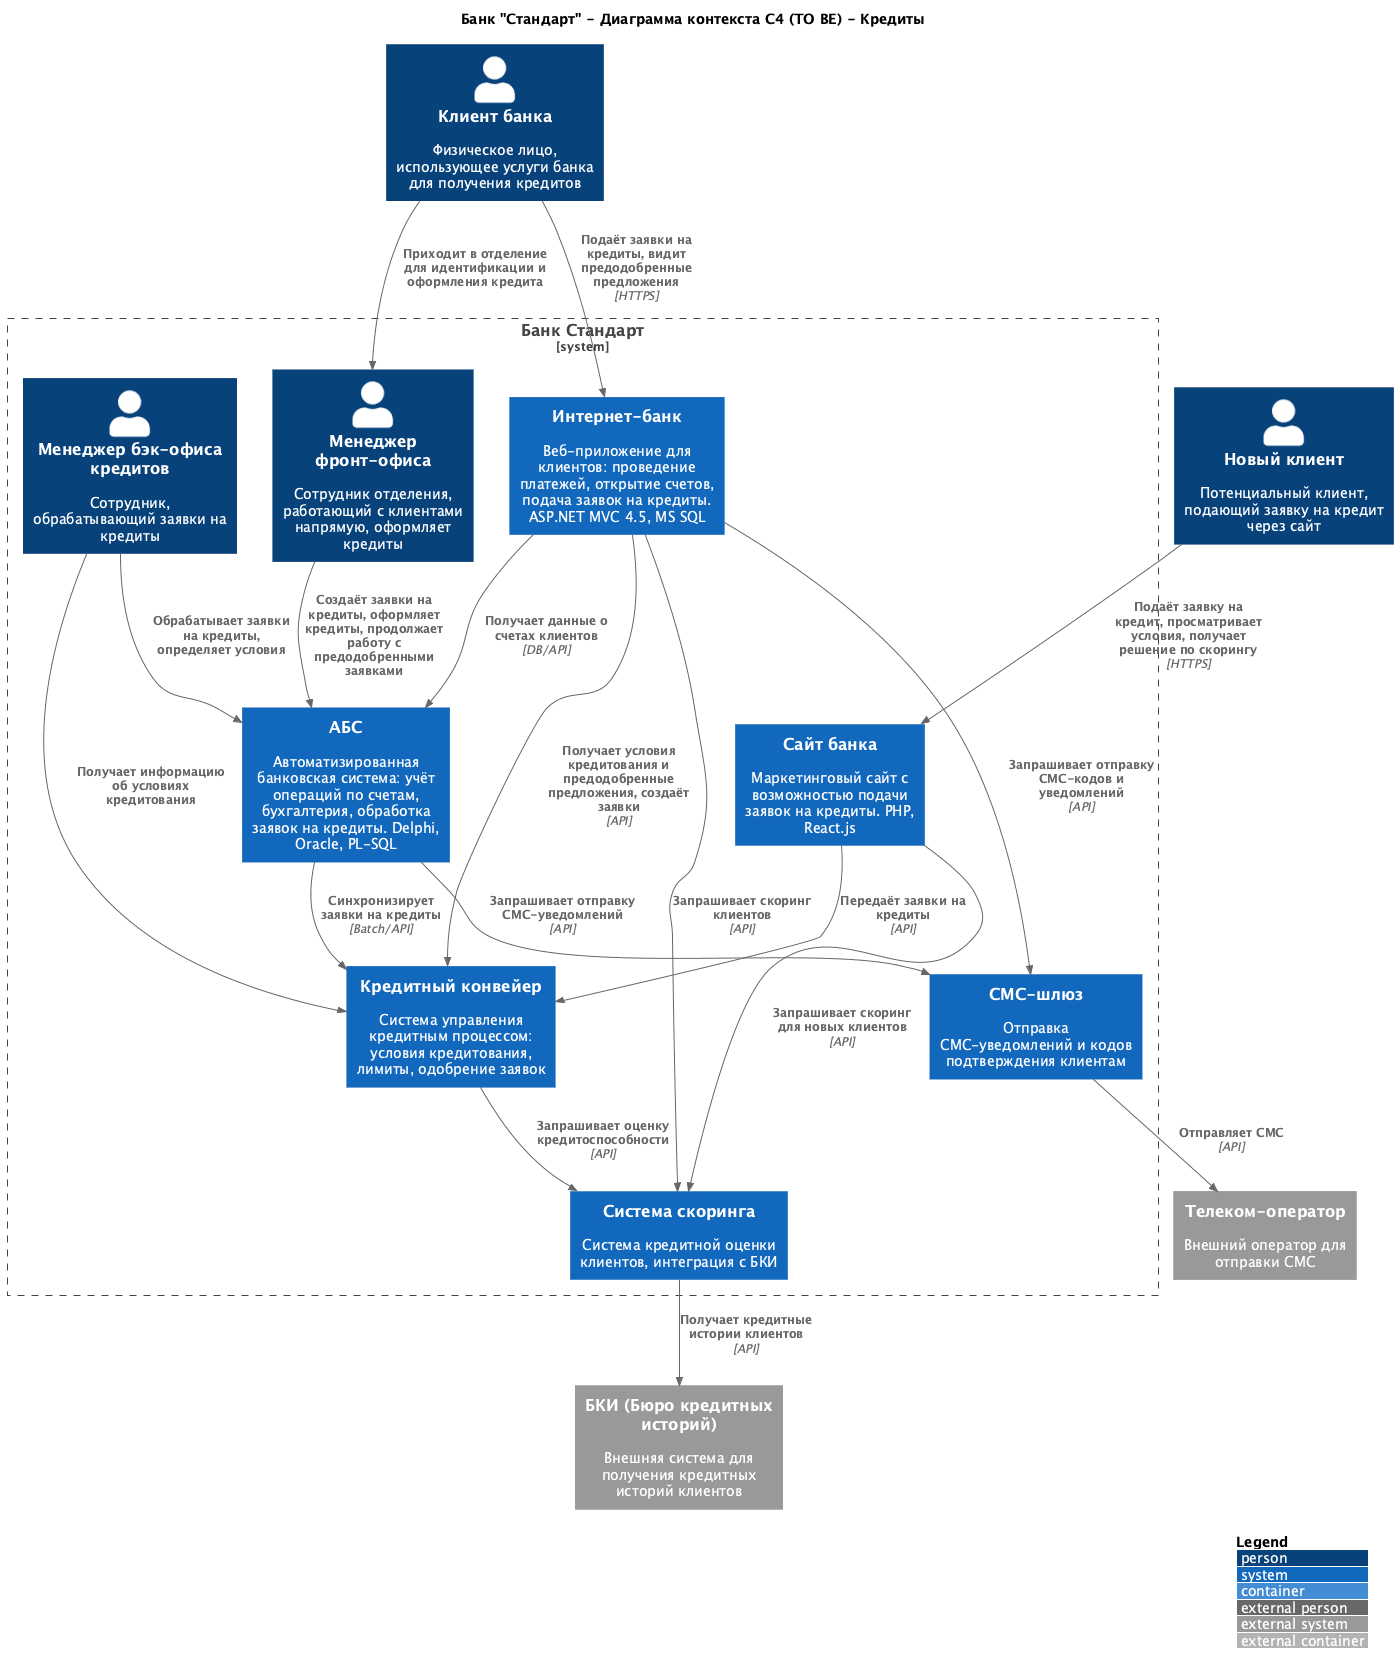

The diagram above was rendered by PlantUML. Its source (embedded in the PNG):
@startuml
title Банк "Стандарт" - Диаграмма контекста C4 (TO BE) - Кредиты

top to bottom direction

!include https://raw.githubusercontent.com/plantuml-stdlib/C4-PlantUML/master/C4_Container.puml

LAYOUT_WITH_LEGEND()

' ===== Пользователи (Actors) =====
Person(client, "Клиент банка", "Физическое лицо, использующее услуги банка для получения кредитов")
Person(new_client, "Новый клиент", "Потенциальный клиент, подающий заявку на кредит через сайт")

' ===== Внутренние системы банка =====
System_Boundary(BankSystem, "Банк Стандарт") {
  Person(front_office, "Менеджер фронт-офиса", "Сотрудник отделения, работающий с клиентами напрямую, оформляет кредиты")
  Person(back_office_credit, "Менеджер бэк-офиса кредитов", "Сотрудник, обрабатывающий заявки на кредиты")

  System(internet_bank, "Интернет-банк", "Веб-приложение для клиентов: проведение платежей, открытие счетов, подача заявок на кредиты. ASP.NET MVC 4.5, MS SQL")
  System(website, "Сайт банка", "Маркетинговый сайт с возможностью подачи заявок на кредиты. PHP, React.js")
  System(abs, "АБС", "Автоматизированная банковская система: учёт операций по счетам, бухгалтерия, обработка заявок на кредиты. Delphi, Oracle, PL-SQL")
  System(credit_pipeline, "Кредитный конвейер", "Система управления кредитным процессом: условия кредитования, лимиты, одобрение заявок")
  System(scoring_system, "Система скоринга", "Система кредитной оценки клиентов, интеграция с БКИ")
  System(sms_gateway, "СМС-шлюз", "Отправка СМС-уведомлений и кодов подтверждения клиентам")
}

' ===== Внешние системы =====
System_Ext(bki, "БКИ (Бюро кредитных историй)", "Внешняя система для получения кредитных историй клиентов")
System_Ext(telecom, "Телеком-оператор", "Внешний оператор для отправки СМС")

' ===== Связи клиентов с системами =====
Rel(new_client, website, "Подаёт заявку на кредит, просматривает условия, получает решение по скорингу", "HTTPS")
Rel(client, internet_bank, "Подаёт заявки на кредиты, видит предодобренные предложения", "HTTPS")
Rel(client, front_office, "Приходит в отделение для идентификации и оформления кредита")

' ===== Связи сотрудников с системами =====
Rel(front_office, abs, "Создаёт заявки на кредиты, оформляет кредиты, продолжает работу с предодобренными заявками")
Rel(back_office_credit, abs, "Обрабатывает заявки на кредиты, определяет условия")
Rel(back_office_credit, credit_pipeline, "Получает информацию об условиях кредитования")

' ===== Связи между системами =====
Rel(website, credit_pipeline, "Передаёт заявки на кредиты", "API")
Rel(website, scoring_system, "Запрашивает скоринг для новых клиентов", "API")

Rel(internet_bank, abs, "Получает данные о счетах клиентов", "DB/API")
Rel(internet_bank, credit_pipeline, "Получает условия кредитования и предодобренные предложения, создаёт заявки", "API")
Rel(internet_bank, scoring_system, "Запрашивает скоринг клиентов", "API")
Rel(internet_bank, sms_gateway, "Запрашивает отправку СМС-кодов и уведомлений", "API")

Rel(abs, credit_pipeline, "Синхронизирует заявки на кредиты", "Batch/API")
Rel(abs, sms_gateway, "Запрашивает отправку СМС-уведомлений", "API")

Rel(credit_pipeline, scoring_system, "Запрашивает оценку кредитоспособности", "API")
Rel(scoring_system, bki, "Получает кредитные истории клиентов", "API")

Rel(sms_gateway, telecom, "Отправляет СМС", "API")

@enduml